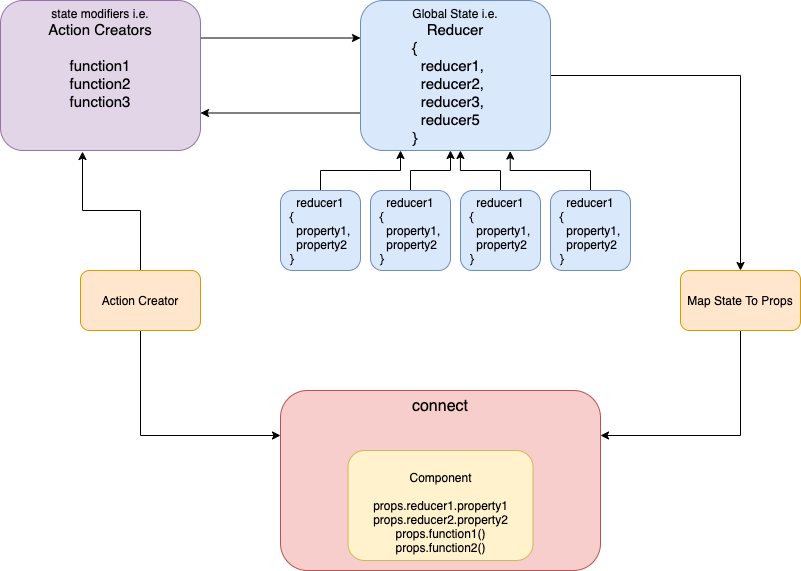

The diagram above was exported from draw.io. Its source (the exported page's mxGraphModel, read from the mxfile embedded in the PNG):
<mxGraphModel dx="1426" dy="794" grid="1" gridSize="10" guides="1" tooltips="1" connect="1" arrows="1" fold="1" page="1" pageScale="1" pageWidth="1169" pageHeight="1654" math="0" shadow="0">
  <root>
    <mxCell id="FPCUxelaH21MRCDr59AJ-0" />
    <mxCell id="FPCUxelaH21MRCDr59AJ-1" parent="FPCUxelaH21MRCDr59AJ-0" />
    <mxCell id="FPCUxelaH21MRCDr59AJ-21" style="edgeStyle=orthogonalEdgeStyle;rounded=0;orthogonalLoop=1;jettySize=auto;html=1;exitX=0;exitY=0.75;exitDx=0;exitDy=0;entryX=1;entryY=0.75;entryDx=0;entryDy=0;" edge="1" parent="FPCUxelaH21MRCDr59AJ-1" source="FPCUxelaH21MRCDr59AJ-2" target="FPCUxelaH21MRCDr59AJ-16">
      <mxGeometry relative="1" as="geometry" />
    </mxCell>
    <mxCell id="FPCUxelaH21MRCDr59AJ-22" style="edgeStyle=orthogonalEdgeStyle;rounded=0;orthogonalLoop=1;jettySize=auto;html=1;exitX=1;exitY=0.5;exitDx=0;exitDy=0;entryX=0.5;entryY=0;entryDx=0;entryDy=0;" edge="1" parent="FPCUxelaH21MRCDr59AJ-1" source="FPCUxelaH21MRCDr59AJ-2" target="FPCUxelaH21MRCDr59AJ-5">
      <mxGeometry relative="1" as="geometry" />
    </mxCell>
    <mxCell id="FPCUxelaH21MRCDr59AJ-2" value="Global State i.e.&lt;br&gt;&lt;font style=&quot;font-size: 15px&quot;&gt;Reducer&lt;br&gt;&lt;div style=&quot;text-align: left&quot;&gt;&lt;span&gt;{&lt;/span&gt;&lt;/div&gt;&lt;div style=&quot;text-align: left&quot;&gt;&lt;span&gt;&amp;nbsp; reducer1,&amp;nbsp;&lt;/span&gt;&lt;/div&gt;&lt;div style=&quot;text-align: left&quot;&gt;&lt;span&gt;&amp;nbsp; reducer2,&lt;/span&gt;&lt;/div&gt;&lt;div style=&quot;text-align: left&quot;&gt;&amp;nbsp; reducer3,&lt;/div&gt;&lt;div style=&quot;text-align: left&quot;&gt;&amp;nbsp; reducer5&lt;/div&gt;&lt;div style=&quot;text-align: left&quot;&gt;&lt;span&gt;}&lt;/span&gt;&lt;/div&gt;&lt;/font&gt;" style="rounded=1;whiteSpace=wrap;html=1;verticalAlign=top;fillColor=#dae8fc;strokeColor=#6c8ebf;" vertex="1" parent="FPCUxelaH21MRCDr59AJ-1">
      <mxGeometry x="540" y="110" width="190" height="150" as="geometry" />
    </mxCell>
    <mxCell id="FPCUxelaH21MRCDr59AJ-18" style="edgeStyle=orthogonalEdgeStyle;rounded=0;orthogonalLoop=1;jettySize=auto;html=1;entryX=0.41;entryY=1.007;entryDx=0;entryDy=0;entryPerimeter=0;" edge="1" parent="FPCUxelaH21MRCDr59AJ-1" source="FPCUxelaH21MRCDr59AJ-4" target="FPCUxelaH21MRCDr59AJ-16">
      <mxGeometry relative="1" as="geometry" />
    </mxCell>
    <mxCell id="FPCUxelaH21MRCDr59AJ-19" style="edgeStyle=orthogonalEdgeStyle;rounded=0;orthogonalLoop=1;jettySize=auto;html=1;entryX=0;entryY=0.25;entryDx=0;entryDy=0;exitX=0.5;exitY=1;exitDx=0;exitDy=0;" edge="1" parent="FPCUxelaH21MRCDr59AJ-1" source="FPCUxelaH21MRCDr59AJ-4" target="FPCUxelaH21MRCDr59AJ-17">
      <mxGeometry relative="1" as="geometry" />
    </mxCell>
    <mxCell id="FPCUxelaH21MRCDr59AJ-4" value="Action Creator" style="rounded=1;whiteSpace=wrap;html=1;fillColor=#ffe6cc;strokeColor=#d79b00;" vertex="1" parent="FPCUxelaH21MRCDr59AJ-1">
      <mxGeometry x="260" y="380" width="120" height="60" as="geometry" />
    </mxCell>
    <mxCell id="FPCUxelaH21MRCDr59AJ-23" style="edgeStyle=orthogonalEdgeStyle;rounded=0;orthogonalLoop=1;jettySize=auto;html=1;entryX=1;entryY=0.25;entryDx=0;entryDy=0;exitX=0.5;exitY=1;exitDx=0;exitDy=0;" edge="1" parent="FPCUxelaH21MRCDr59AJ-1" source="FPCUxelaH21MRCDr59AJ-5" target="FPCUxelaH21MRCDr59AJ-17">
      <mxGeometry relative="1" as="geometry" />
    </mxCell>
    <mxCell id="FPCUxelaH21MRCDr59AJ-5" value="Map State To Props" style="rounded=1;whiteSpace=wrap;html=1;fillColor=#ffe6cc;strokeColor=#d79b00;" vertex="1" parent="FPCUxelaH21MRCDr59AJ-1">
      <mxGeometry x="860" y="380" width="120" height="60" as="geometry" />
    </mxCell>
    <mxCell id="FPCUxelaH21MRCDr59AJ-11" style="edgeStyle=orthogonalEdgeStyle;rounded=0;orthogonalLoop=1;jettySize=auto;html=1;" edge="1" parent="FPCUxelaH21MRCDr59AJ-1" source="FPCUxelaH21MRCDr59AJ-7">
      <mxGeometry relative="1" as="geometry">
        <mxPoint x="580" y="260" as="targetPoint" />
        <Array as="points">
          <mxPoint x="500" y="280" />
          <mxPoint x="580" y="280" />
          <mxPoint x="580" y="260" />
        </Array>
      </mxGeometry>
    </mxCell>
    <mxCell id="FPCUxelaH21MRCDr59AJ-7" value="reducer1&lt;br&gt;&lt;div style=&quot;text-align: left&quot;&gt;&lt;span&gt;{&lt;/span&gt;&lt;/div&gt;&lt;div style=&quot;text-align: left&quot;&gt;&lt;span&gt;&amp;nbsp; property1,&lt;/span&gt;&lt;/div&gt;&lt;div style=&quot;text-align: left&quot;&gt;&lt;span&gt;&amp;nbsp; property2&lt;/span&gt;&lt;/div&gt;&lt;div style=&quot;text-align: left&quot;&gt;&lt;span&gt;}&lt;/span&gt;&lt;/div&gt;" style="rounded=1;whiteSpace=wrap;html=1;fillColor=#dae8fc;strokeColor=#6c8ebf;" vertex="1" parent="FPCUxelaH21MRCDr59AJ-1">
      <mxGeometry x="460" y="300" width="80" height="80" as="geometry" />
    </mxCell>
    <mxCell id="FPCUxelaH21MRCDr59AJ-13" style="edgeStyle=orthogonalEdgeStyle;rounded=0;orthogonalLoop=1;jettySize=auto;html=1;" edge="1" parent="FPCUxelaH21MRCDr59AJ-1" source="FPCUxelaH21MRCDr59AJ-8">
      <mxGeometry relative="1" as="geometry">
        <mxPoint x="630" y="260" as="targetPoint" />
      </mxGeometry>
    </mxCell>
    <mxCell id="FPCUxelaH21MRCDr59AJ-8" value="&lt;span&gt;reducer1&lt;/span&gt;&lt;br&gt;&lt;div style=&quot;text-align: left&quot;&gt;{&lt;/div&gt;&lt;div style=&quot;text-align: left&quot;&gt;&amp;nbsp; property1,&lt;/div&gt;&lt;div style=&quot;text-align: left&quot;&gt;&amp;nbsp; property2&lt;/div&gt;&lt;div style=&quot;text-align: left&quot;&gt;}&lt;/div&gt;" style="rounded=1;whiteSpace=wrap;html=1;fillColor=#dae8fc;strokeColor=#6c8ebf;" vertex="1" parent="FPCUxelaH21MRCDr59AJ-1">
      <mxGeometry x="550" y="300" width="80" height="80" as="geometry" />
    </mxCell>
    <mxCell id="FPCUxelaH21MRCDr59AJ-14" style="edgeStyle=orthogonalEdgeStyle;rounded=0;orthogonalLoop=1;jettySize=auto;html=1;entryX=0.526;entryY=1;entryDx=0;entryDy=0;entryPerimeter=0;" edge="1" parent="FPCUxelaH21MRCDr59AJ-1" source="FPCUxelaH21MRCDr59AJ-9" target="FPCUxelaH21MRCDr59AJ-2">
      <mxGeometry relative="1" as="geometry" />
    </mxCell>
    <mxCell id="FPCUxelaH21MRCDr59AJ-9" value="&lt;span&gt;reducer1&lt;/span&gt;&lt;br&gt;&lt;div style=&quot;text-align: left&quot;&gt;{&lt;/div&gt;&lt;div style=&quot;text-align: left&quot;&gt;&amp;nbsp; property1,&lt;/div&gt;&lt;div style=&quot;text-align: left&quot;&gt;&amp;nbsp; property2&lt;/div&gt;&lt;div style=&quot;text-align: left&quot;&gt;}&lt;/div&gt;" style="rounded=1;whiteSpace=wrap;html=1;fillColor=#dae8fc;strokeColor=#6c8ebf;" vertex="1" parent="FPCUxelaH21MRCDr59AJ-1">
      <mxGeometry x="640" y="300" width="80" height="80" as="geometry" />
    </mxCell>
    <mxCell id="FPCUxelaH21MRCDr59AJ-15" style="edgeStyle=orthogonalEdgeStyle;rounded=0;orthogonalLoop=1;jettySize=auto;html=1;entryX=0.788;entryY=1.004;entryDx=0;entryDy=0;entryPerimeter=0;" edge="1" parent="FPCUxelaH21MRCDr59AJ-1" source="FPCUxelaH21MRCDr59AJ-10" target="FPCUxelaH21MRCDr59AJ-2">
      <mxGeometry relative="1" as="geometry" />
    </mxCell>
    <mxCell id="FPCUxelaH21MRCDr59AJ-10" value="&lt;span&gt;reducer1&lt;/span&gt;&lt;br&gt;&lt;div style=&quot;text-align: left&quot;&gt;{&lt;/div&gt;&lt;div style=&quot;text-align: left&quot;&gt;&amp;nbsp; property1,&lt;/div&gt;&lt;div style=&quot;text-align: left&quot;&gt;&amp;nbsp; property2&lt;/div&gt;&lt;div style=&quot;text-align: left&quot;&gt;}&lt;/div&gt;" style="rounded=1;whiteSpace=wrap;html=1;fillColor=#dae8fc;strokeColor=#6c8ebf;" vertex="1" parent="FPCUxelaH21MRCDr59AJ-1">
      <mxGeometry x="730" y="300" width="80" height="80" as="geometry" />
    </mxCell>
    <mxCell id="FPCUxelaH21MRCDr59AJ-20" style="edgeStyle=orthogonalEdgeStyle;rounded=0;orthogonalLoop=1;jettySize=auto;html=1;exitX=1;exitY=0.25;exitDx=0;exitDy=0;entryX=0;entryY=0.25;entryDx=0;entryDy=0;" edge="1" parent="FPCUxelaH21MRCDr59AJ-1" source="FPCUxelaH21MRCDr59AJ-16" target="FPCUxelaH21MRCDr59AJ-2">
      <mxGeometry relative="1" as="geometry" />
    </mxCell>
    <mxCell id="FPCUxelaH21MRCDr59AJ-16" value="&lt;font&gt;state modifiers i.e.&lt;br&gt;&lt;font style=&quot;font-size: 15px&quot;&gt;Action Creators&lt;br&gt;&lt;br&gt;function1&lt;br&gt;function2&lt;br&gt;function3&lt;br&gt;&lt;/font&gt;&lt;/font&gt;" style="rounded=1;whiteSpace=wrap;html=1;verticalAlign=top;fillColor=#e1d5e7;strokeColor=#9673a6;" vertex="1" parent="FPCUxelaH21MRCDr59AJ-1">
      <mxGeometry x="180" y="110" width="200" height="150" as="geometry" />
    </mxCell>
    <mxCell id="FPCUxelaH21MRCDr59AJ-17" value="&lt;font style=&quot;font-size: 16px&quot;&gt;connect&lt;/font&gt;" style="rounded=1;whiteSpace=wrap;html=1;verticalAlign=top;align=center;fillColor=#f8cecc;strokeColor=#b85450;" vertex="1" parent="FPCUxelaH21MRCDr59AJ-1">
      <mxGeometry x="460" y="500" width="320" height="180" as="geometry" />
    </mxCell>
    <mxCell id="FPCUxelaH21MRCDr59AJ-3" value="&lt;br&gt;Component&lt;br&gt;&lt;br&gt;props.reducer1.property1&lt;br&gt;props.reducer2.property2&lt;br&gt;props.function1()&lt;br&gt;props.function2()" style="rounded=1;whiteSpace=wrap;html=1;verticalAlign=top;fillColor=#fff2cc;strokeColor=#d6b656;" vertex="1" parent="FPCUxelaH21MRCDr59AJ-1">
      <mxGeometry x="527.5" y="560" width="185" height="110" as="geometry" />
    </mxCell>
  </root>
</mxGraphModel>